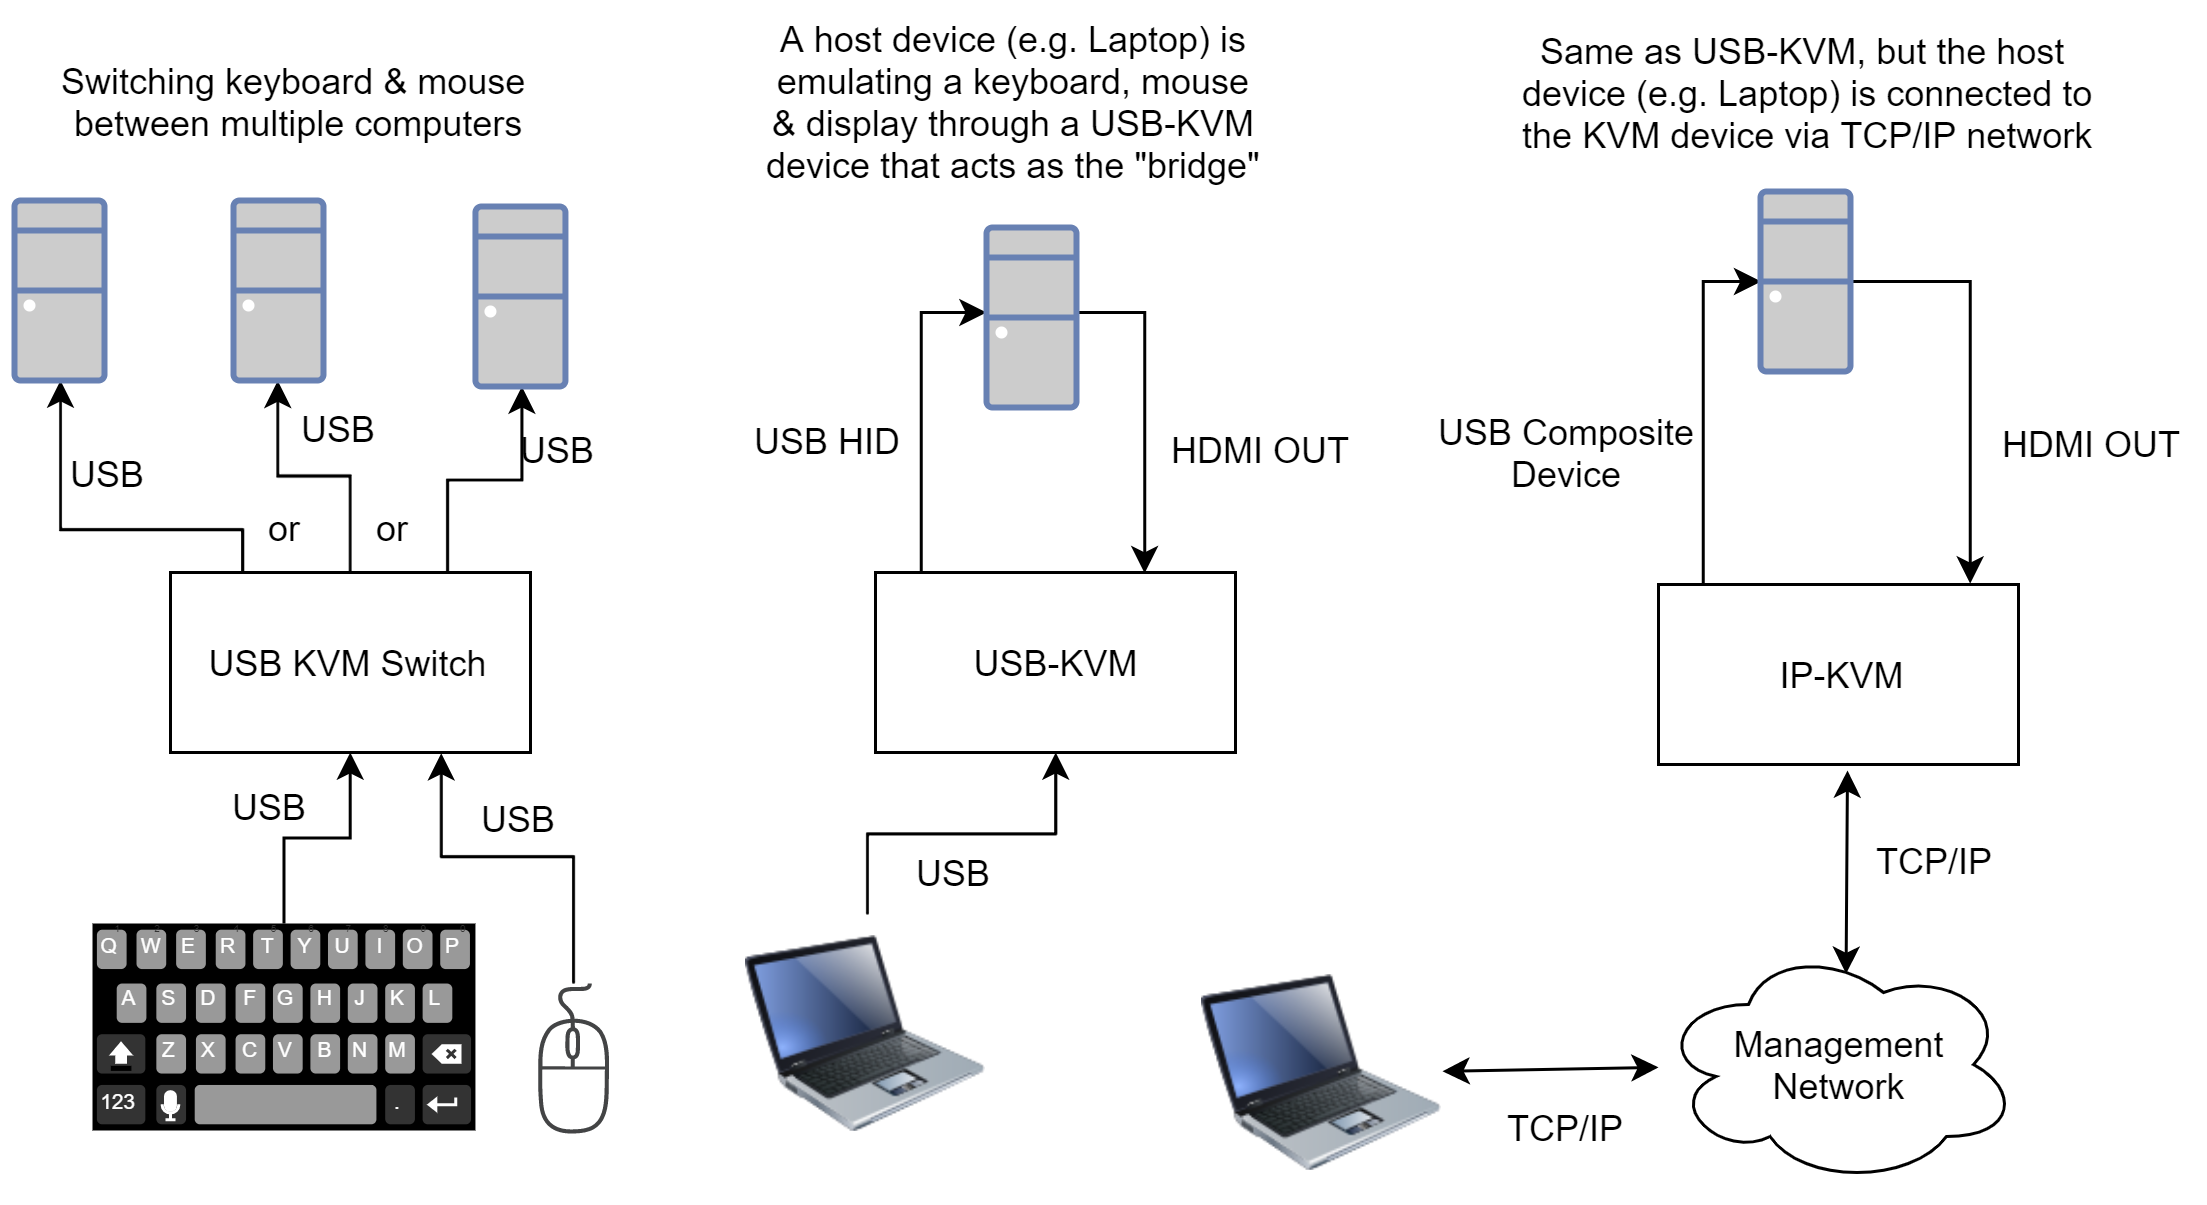

The diagram above was exported from draw.io. Its source (the exported page's mxGraphModel, read from the mxfile embedded in the PNG):
<mxGraphModel dx="749" dy="556" grid="0" gridSize="10" guides="1" tooltips="1" connect="1" arrows="1" fold="1" page="1" pageScale="1" pageWidth="827" pageHeight="1169" math="0" shadow="0">
  <root>
    <mxCell id="0" />
    <mxCell id="1" parent="0" />
    <mxCell id="Url13tlk_kWUu8Hj-APg-12" style="edgeStyle=orthogonalEdgeStyle;rounded=0;orthogonalLoop=1;jettySize=auto;html=1;" parent="1" source="Url13tlk_kWUu8Hj-APg-1" target="Url13tlk_kWUu8Hj-APg-9" edge="1">
      <mxGeometry relative="1" as="geometry">
        <Array as="points">
          <mxPoint x="182" y="447" />
          <mxPoint x="121" y="447" />
        </Array>
      </mxGeometry>
    </mxCell>
    <mxCell id="Url13tlk_kWUu8Hj-APg-13" style="edgeStyle=orthogonalEdgeStyle;rounded=0;orthogonalLoop=1;jettySize=auto;html=1;entryX=0.5;entryY=1;entryDx=0;entryDy=0;entryPerimeter=0;" parent="1" source="Url13tlk_kWUu8Hj-APg-1" target="Url13tlk_kWUu8Hj-APg-10" edge="1">
      <mxGeometry relative="1" as="geometry" />
    </mxCell>
    <mxCell id="Url13tlk_kWUu8Hj-APg-14" style="edgeStyle=orthogonalEdgeStyle;rounded=0;orthogonalLoop=1;jettySize=auto;html=1;" parent="1" source="Url13tlk_kWUu8Hj-APg-1" target="Url13tlk_kWUu8Hj-APg-11" edge="1">
      <mxGeometry relative="1" as="geometry">
        <Array as="points">
          <mxPoint x="250" y="430" />
          <mxPoint x="275" y="430" />
        </Array>
      </mxGeometry>
    </mxCell>
    <mxCell id="Url13tlk_kWUu8Hj-APg-1" value="USB KVM Switch" style="rounded=0;whiteSpace=wrap;html=1;" parent="1" vertex="1">
      <mxGeometry x="158" y="461" width="120" height="60" as="geometry" />
    </mxCell>
    <mxCell id="Url13tlk_kWUu8Hj-APg-4" style="edgeStyle=orthogonalEdgeStyle;rounded=0;orthogonalLoop=1;jettySize=auto;html=1;" parent="1" source="Url13tlk_kWUu8Hj-APg-2" target="Url13tlk_kWUu8Hj-APg-1" edge="1">
      <mxGeometry relative="1" as="geometry" />
    </mxCell>
    <mxCell id="Url13tlk_kWUu8Hj-APg-2" value="" style="verticalLabelPosition=bottom;verticalAlign=top;html=1;shadow=0;dashed=0;strokeWidth=1;shape=mxgraph.android.keyboard;sketch=0;" parent="1" vertex="1">
      <mxGeometry x="132" y="578" width="127.65" height="69" as="geometry" />
    </mxCell>
    <mxCell id="Url13tlk_kWUu8Hj-APg-5" style="edgeStyle=orthogonalEdgeStyle;rounded=0;orthogonalLoop=1;jettySize=auto;html=1;entryX=0.75;entryY=1;entryDx=0;entryDy=0;" parent="1" source="Url13tlk_kWUu8Hj-APg-3" target="Url13tlk_kWUu8Hj-APg-1" edge="1">
      <mxGeometry relative="1" as="geometry">
        <Array as="points">
          <mxPoint x="292" y="556" />
          <mxPoint x="248" y="556" />
        </Array>
      </mxGeometry>
    </mxCell>
    <mxCell id="Url13tlk_kWUu8Hj-APg-3" value="" style="sketch=0;pointerEvents=1;shadow=0;dashed=0;html=1;strokeColor=none;fillColor=#434445;aspect=fixed;labelPosition=center;verticalLabelPosition=bottom;verticalAlign=top;align=center;outlineConnect=0;shape=mxgraph.vvd.mouse;" parent="1" vertex="1">
      <mxGeometry x="280" y="598" width="24.5" height="50" as="geometry" />
    </mxCell>
    <mxCell id="Url13tlk_kWUu8Hj-APg-9" value="" style="fontColor=#0066CC;verticalAlign=top;verticalLabelPosition=bottom;labelPosition=center;align=center;html=1;outlineConnect=0;fillColor=#CCCCCC;strokeColor=#6881B3;gradientColor=none;gradientDirection=north;strokeWidth=2;shape=mxgraph.networks.desktop_pc;" parent="1" vertex="1">
      <mxGeometry x="106" y="337" width="30" height="60" as="geometry" />
    </mxCell>
    <mxCell id="Url13tlk_kWUu8Hj-APg-10" value="" style="fontColor=#0066CC;verticalAlign=top;verticalLabelPosition=bottom;labelPosition=center;align=center;html=1;outlineConnect=0;fillColor=#CCCCCC;strokeColor=#6881B3;gradientColor=none;gradientDirection=north;strokeWidth=2;shape=mxgraph.networks.desktop_pc;" parent="1" vertex="1">
      <mxGeometry x="179" y="337" width="30" height="60" as="geometry" />
    </mxCell>
    <mxCell id="Url13tlk_kWUu8Hj-APg-11" value="" style="fontColor=#0066CC;verticalAlign=top;verticalLabelPosition=bottom;labelPosition=center;align=center;html=1;outlineConnect=0;fillColor=#CCCCCC;strokeColor=#6881B3;gradientColor=none;gradientDirection=north;strokeWidth=2;shape=mxgraph.networks.desktop_pc;" parent="1" vertex="1">
      <mxGeometry x="259.65" y="339" width="30" height="60" as="geometry" />
    </mxCell>
    <mxCell id="Url13tlk_kWUu8Hj-APg-15" value="Switching keyboard &amp;amp; mouse&amp;nbsp;&lt;br&gt;between multiple computers" style="text;html=1;align=center;verticalAlign=middle;resizable=0;points=[];autosize=1;strokeColor=none;fillColor=none;" parent="1" vertex="1">
      <mxGeometry x="117" y="288" width="168" height="32" as="geometry" />
    </mxCell>
    <mxCell id="Url13tlk_kWUu8Hj-APg-24" style="edgeStyle=orthogonalEdgeStyle;rounded=0;orthogonalLoop=1;jettySize=auto;html=1;" parent="1" source="Url13tlk_kWUu8Hj-APg-16" target="Url13tlk_kWUu8Hj-APg-23" edge="1">
      <mxGeometry relative="1" as="geometry">
        <Array as="points">
          <mxPoint x="408" y="374" />
        </Array>
      </mxGeometry>
    </mxCell>
    <mxCell id="Url13tlk_kWUu8Hj-APg-16" value="USB-KVM" style="rounded=0;whiteSpace=wrap;html=1;" parent="1" vertex="1">
      <mxGeometry x="393" y="461" width="120" height="60" as="geometry" />
    </mxCell>
    <mxCell id="Url13tlk_kWUu8Hj-APg-18" style="edgeStyle=orthogonalEdgeStyle;rounded=0;orthogonalLoop=1;jettySize=auto;html=1;" parent="1" source="Url13tlk_kWUu8Hj-APg-17" target="Url13tlk_kWUu8Hj-APg-16" edge="1">
      <mxGeometry relative="1" as="geometry" />
    </mxCell>
    <mxCell id="Url13tlk_kWUu8Hj-APg-17" value="" style="image;html=1;image=img/lib/clip_art/computers/Laptop_128x128.png" parent="1" vertex="1">
      <mxGeometry x="350" y="575" width="80" height="80" as="geometry" />
    </mxCell>
    <mxCell id="Url13tlk_kWUu8Hj-APg-19" value="USB" style="text;html=1;align=center;verticalAlign=middle;resizable=0;points=[];autosize=1;strokeColor=none;fillColor=none;" parent="1" vertex="1">
      <mxGeometry x="257.15" y="534" width="35" height="18" as="geometry" />
    </mxCell>
    <mxCell id="Url13tlk_kWUu8Hj-APg-21" value="USB" style="text;html=1;align=center;verticalAlign=middle;resizable=0;points=[];autosize=1;strokeColor=none;fillColor=none;" parent="1" vertex="1">
      <mxGeometry x="173.99999999999997" y="530" width="35" height="18" as="geometry" />
    </mxCell>
    <mxCell id="Url13tlk_kWUu8Hj-APg-22" value="USB" style="text;html=1;align=center;verticalAlign=middle;resizable=0;points=[];autosize=1;strokeColor=none;fillColor=none;" parent="1" vertex="1">
      <mxGeometry x="402" y="552" width="35" height="18" as="geometry" />
    </mxCell>
    <mxCell id="Url13tlk_kWUu8Hj-APg-28" style="edgeStyle=orthogonalEdgeStyle;rounded=0;orthogonalLoop=1;jettySize=auto;html=1;entryX=0.75;entryY=0;entryDx=0;entryDy=0;" parent="1" source="Url13tlk_kWUu8Hj-APg-23" target="Url13tlk_kWUu8Hj-APg-16" edge="1">
      <mxGeometry relative="1" as="geometry">
        <Array as="points">
          <mxPoint x="483" y="374" />
        </Array>
      </mxGeometry>
    </mxCell>
    <mxCell id="Url13tlk_kWUu8Hj-APg-23" value="" style="fontColor=#0066CC;verticalAlign=top;verticalLabelPosition=bottom;labelPosition=center;align=center;html=1;outlineConnect=0;fillColor=#CCCCCC;strokeColor=#6881B3;gradientColor=none;gradientDirection=north;strokeWidth=2;shape=mxgraph.networks.desktop_pc;" parent="1" vertex="1">
      <mxGeometry x="430" y="346" width="30" height="60" as="geometry" />
    </mxCell>
    <mxCell id="Url13tlk_kWUu8Hj-APg-25" value="USB" style="text;html=1;align=center;verticalAlign=middle;resizable=0;points=[];autosize=1;strokeColor=none;fillColor=none;" parent="1" vertex="1">
      <mxGeometry x="269.5" y="411" width="35" height="18" as="geometry" />
    </mxCell>
    <mxCell id="Url13tlk_kWUu8Hj-APg-26" value="USB" style="text;html=1;align=center;verticalAlign=middle;resizable=0;points=[];autosize=1;strokeColor=none;fillColor=none;" parent="1" vertex="1">
      <mxGeometry x="197" y="404" width="35" height="18" as="geometry" />
    </mxCell>
    <mxCell id="Url13tlk_kWUu8Hj-APg-27" value="USB" style="text;html=1;align=center;verticalAlign=middle;resizable=0;points=[];autosize=1;strokeColor=none;fillColor=none;" parent="1" vertex="1">
      <mxGeometry x="120" y="419" width="35" height="18" as="geometry" />
    </mxCell>
    <mxCell id="Url13tlk_kWUu8Hj-APg-29" value="USB HID" style="text;html=1;align=center;verticalAlign=middle;resizable=0;points=[];autosize=1;strokeColor=none;fillColor=none;" parent="1" vertex="1">
      <mxGeometry x="348" y="408" width="59" height="18" as="geometry" />
    </mxCell>
    <mxCell id="Url13tlk_kWUu8Hj-APg-30" value="HDMI OUT" style="text;html=1;align=center;verticalAlign=middle;resizable=0;points=[];autosize=1;strokeColor=none;fillColor=none;" parent="1" vertex="1">
      <mxGeometry x="487" y="411" width="69" height="18" as="geometry" />
    </mxCell>
    <mxCell id="Url13tlk_kWUu8Hj-APg-31" value="A host device (e.g. Laptop) is&lt;br&gt;emulating a keyboard, mouse&lt;br&gt;&amp;amp; display through a USB-KVM&lt;br&gt;device that acts as the &quot;bridge&quot;" style="text;html=1;align=center;verticalAlign=middle;resizable=0;points=[];autosize=1;strokeColor=none;fillColor=none;" parent="1" vertex="1">
      <mxGeometry x="352" y="274" width="175" height="60" as="geometry" />
    </mxCell>
    <mxCell id="Url13tlk_kWUu8Hj-APg-32" value="or" style="text;html=1;align=center;verticalAlign=middle;resizable=0;points=[];autosize=1;strokeColor=none;fillColor=none;" parent="1" vertex="1">
      <mxGeometry x="185.82" y="437" width="21" height="18" as="geometry" />
    </mxCell>
    <mxCell id="Url13tlk_kWUu8Hj-APg-33" value="or" style="text;html=1;align=center;verticalAlign=middle;resizable=0;points=[];autosize=1;strokeColor=none;fillColor=none;" parent="1" vertex="1">
      <mxGeometry x="222" y="437" width="21" height="18" as="geometry" />
    </mxCell>
    <mxCell id="Url13tlk_kWUu8Hj-APg-36" style="edgeStyle=orthogonalEdgeStyle;rounded=0;orthogonalLoop=1;jettySize=auto;html=1;entryX=0;entryY=0.5;entryDx=0;entryDy=0;entryPerimeter=0;" parent="1" source="Url13tlk_kWUu8Hj-APg-34" target="Url13tlk_kWUu8Hj-APg-35" edge="1">
      <mxGeometry relative="1" as="geometry">
        <Array as="points">
          <mxPoint x="669" y="364" />
        </Array>
      </mxGeometry>
    </mxCell>
    <mxCell id="Url13tlk_kWUu8Hj-APg-34" value="IP-KVM" style="rounded=0;whiteSpace=wrap;html=1;" parent="1" vertex="1">
      <mxGeometry x="654" y="465" width="120" height="60" as="geometry" />
    </mxCell>
    <mxCell id="Url13tlk_kWUu8Hj-APg-37" style="edgeStyle=orthogonalEdgeStyle;rounded=0;orthogonalLoop=1;jettySize=auto;html=1;entryX=0.864;entryY=-0.002;entryDx=0;entryDy=0;entryPerimeter=0;" parent="1" source="Url13tlk_kWUu8Hj-APg-35" target="Url13tlk_kWUu8Hj-APg-34" edge="1">
      <mxGeometry relative="1" as="geometry">
        <Array as="points">
          <mxPoint x="758" y="364" />
        </Array>
      </mxGeometry>
    </mxCell>
    <mxCell id="Url13tlk_kWUu8Hj-APg-35" value="" style="fontColor=#0066CC;verticalAlign=top;verticalLabelPosition=bottom;labelPosition=center;align=center;html=1;outlineConnect=0;fillColor=#CCCCCC;strokeColor=#6881B3;gradientColor=none;gradientDirection=north;strokeWidth=2;shape=mxgraph.networks.desktop_pc;" parent="1" vertex="1">
      <mxGeometry x="688" y="334" width="30" height="60" as="geometry" />
    </mxCell>
    <mxCell id="Url13tlk_kWUu8Hj-APg-38" value="HDMI OUT" style="text;html=1;align=center;verticalAlign=middle;resizable=0;points=[];autosize=1;strokeColor=none;fillColor=none;" parent="1" vertex="1">
      <mxGeometry x="764" y="409" width="69" height="18" as="geometry" />
    </mxCell>
    <mxCell id="Url13tlk_kWUu8Hj-APg-39" value="USB Composite&lt;br&gt;Device" style="text;html=1;align=center;verticalAlign=middle;resizable=0;points=[];autosize=1;strokeColor=none;fillColor=none;" parent="1" vertex="1">
      <mxGeometry x="576" y="405" width="95" height="32" as="geometry" />
    </mxCell>
    <mxCell id="Url13tlk_kWUu8Hj-APg-40" value="Management&lt;br&gt;Network" style="ellipse;shape=cloud;whiteSpace=wrap;html=1;" parent="1" vertex="1">
      <mxGeometry x="654" y="585" width="120" height="80" as="geometry" />
    </mxCell>
    <mxCell id="Url13tlk_kWUu8Hj-APg-41" value="" style="endArrow=classic;startArrow=classic;html=1;rounded=0;exitX=0.521;exitY=0.122;exitDx=0;exitDy=0;exitPerimeter=0;" parent="1" source="Url13tlk_kWUu8Hj-APg-40" edge="1">
      <mxGeometry width="50" height="50" relative="1" as="geometry">
        <mxPoint x="696" y="601" as="sourcePoint" />
        <mxPoint x="717" y="527" as="targetPoint" />
      </mxGeometry>
    </mxCell>
    <mxCell id="Url13tlk_kWUu8Hj-APg-42" value="TCP/IP" style="text;html=1;align=center;verticalAlign=middle;resizable=0;points=[];autosize=1;strokeColor=none;fillColor=none;" parent="1" vertex="1">
      <mxGeometry x="722" y="548" width="49" height="18" as="geometry" />
    </mxCell>
    <mxCell id="Url13tlk_kWUu8Hj-APg-43" value="" style="image;html=1;image=img/lib/clip_art/computers/Laptop_128x128.png" parent="1" vertex="1">
      <mxGeometry x="502" y="588" width="80" height="80" as="geometry" />
    </mxCell>
    <mxCell id="Url13tlk_kWUu8Hj-APg-44" value="" style="endArrow=classic;startArrow=classic;html=1;rounded=0;" parent="1" source="Url13tlk_kWUu8Hj-APg-43" target="Url13tlk_kWUu8Hj-APg-40" edge="1">
      <mxGeometry width="50" height="50" relative="1" as="geometry">
        <mxPoint x="596" y="656" as="sourcePoint" />
        <mxPoint x="646" y="606" as="targetPoint" />
      </mxGeometry>
    </mxCell>
    <mxCell id="Url13tlk_kWUu8Hj-APg-45" value="TCP/IP" style="text;html=1;align=center;verticalAlign=middle;resizable=0;points=[];autosize=1;strokeColor=none;fillColor=none;" parent="1" vertex="1">
      <mxGeometry x="599" y="637" width="49" height="18" as="geometry" />
    </mxCell>
    <mxCell id="Url13tlk_kWUu8Hj-APg-48" value="Same as USB-KVM, but the host&amp;nbsp;&lt;br&gt;device (e.g. Laptop) is connected to&lt;br&gt;the KVM device via TCP/IP network" style="text;html=1;align=center;verticalAlign=middle;resizable=0;points=[];autosize=1;strokeColor=none;fillColor=none;" parent="1" vertex="1">
      <mxGeometry x="603.5" y="278" width="200" height="46" as="geometry" />
    </mxCell>
  </root>
</mxGraphModel>